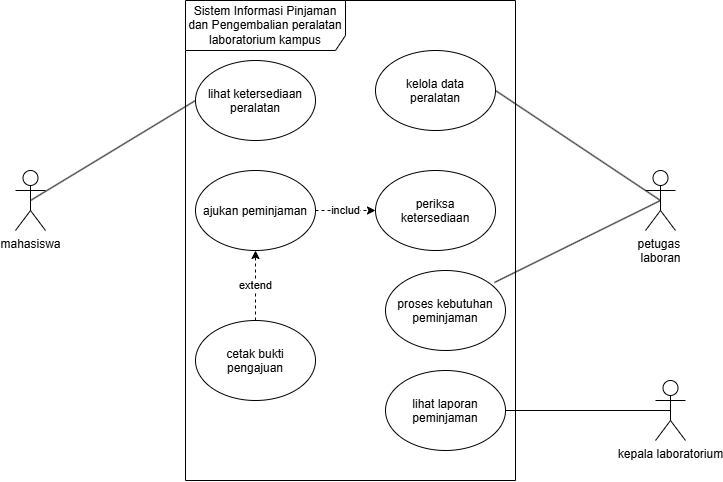

The diagram above was exported from draw.io. Its source (the exported page's mxGraphModel, read from the mxfile embedded in the PNG):
<mxGraphModel dx="769" dy="727" grid="1" gridSize="10" guides="1" tooltips="1" connect="1" arrows="1" fold="1" page="1" pageScale="1" pageWidth="850" pageHeight="1100" math="0" shadow="0">
  <root>
    <mxCell id="0" />
    <mxCell id="1" parent="0" />
    <mxCell id="EivBPfe6kBkiEeMDhDg9-1" parent="1" style="shape=umlFrame;whiteSpace=wrap;html=1;pointerEvents=0;recursiveResize=0;container=1;collapsible=0;width=160;height=50;" value="Sistem Informasi Pinjaman dan Pengembalian peralatan laboratorium kampus" vertex="1">
      <mxGeometry height="480" width="330" x="270" y="410" as="geometry" />
    </mxCell>
    <mxCell id="EivBPfe6kBkiEeMDhDg9-7" parent="EivBPfe6kBkiEeMDhDg9-1" style="ellipse;whiteSpace=wrap;html=1;shapeInside=1;" value="lihat ketersediaan peralatan" vertex="1">
      <mxGeometry height="80" width="120" x="10" y="60" as="geometry" />
    </mxCell>
    <mxCell id="EivBPfe6kBkiEeMDhDg9-8" parent="EivBPfe6kBkiEeMDhDg9-1" style="ellipse;whiteSpace=wrap;html=1;shapeInside=1;" value="kelola data peralatan" vertex="1">
      <mxGeometry height="80" width="120" x="190" y="50" as="geometry" />
    </mxCell>
    <mxCell id="FeKdzV888E87R_su5cu_-6" edge="1" parent="EivBPfe6kBkiEeMDhDg9-1" source="FeKdzV888E87R_su5cu_-1" style="rounded=0;orthogonalLoop=1;jettySize=auto;html=1;exitX=1;exitY=0.5;exitDx=0;exitDy=0;entryX=0;entryY=0.5;entryDx=0;entryDy=0;dashed=1;" target="FeKdzV888E87R_su5cu_-2" value="includ">
      <mxGeometry relative="1" as="geometry" />
    </mxCell>
    <mxCell id="FeKdzV888E87R_su5cu_-1" parent="EivBPfe6kBkiEeMDhDg9-1" style="ellipse;whiteSpace=wrap;html=1;shapeInside=1;" value="ajukan peminjaman&lt;div&gt;&lt;br/&gt;&lt;/div&gt;" vertex="1">
      <mxGeometry height="80" width="120" x="10" y="170" as="geometry" />
    </mxCell>
    <mxCell id="FeKdzV888E87R_su5cu_-2" parent="EivBPfe6kBkiEeMDhDg9-1" style="ellipse;whiteSpace=wrap;html=1;shapeInside=1;" value="&lt;div&gt;periksa ketersediaan&lt;/div&gt;" vertex="1">
      <mxGeometry height="80" width="120" x="190" y="170" as="geometry" />
    </mxCell>
    <mxCell id="FeKdzV888E87R_su5cu_-9" edge="1" parent="EivBPfe6kBkiEeMDhDg9-1" source="FeKdzV888E87R_su5cu_-3" style="rounded=0;orthogonalLoop=1;jettySize=auto;html=1;exitX=0.5;exitY=0;exitDx=0;exitDy=0;entryX=0.5;entryY=1;entryDx=0;entryDy=0;dashed=1;" target="FeKdzV888E87R_su5cu_-1" value="extend">
      <mxGeometry relative="1" as="geometry" />
    </mxCell>
    <mxCell id="FeKdzV888E87R_su5cu_-3" parent="EivBPfe6kBkiEeMDhDg9-1" style="ellipse;whiteSpace=wrap;html=1;shapeInside=1;" value="&lt;div&gt;cetak bukti pengajuan&lt;/div&gt;" vertex="1">
      <mxGeometry height="80" width="120" x="10" y="320" as="geometry" />
    </mxCell>
    <mxCell id="FeKdzV888E87R_su5cu_-4" parent="EivBPfe6kBkiEeMDhDg9-1" style="ellipse;whiteSpace=wrap;html=1;shapeInside=1;" value="proses kebutuhan peminjaman" vertex="1">
      <mxGeometry height="80" width="120" x="200" y="270" as="geometry" />
    </mxCell>
    <mxCell id="FeKdzV888E87R_su5cu_-5" parent="EivBPfe6kBkiEeMDhDg9-1" style="ellipse;whiteSpace=wrap;html=1;shapeInside=1;" value="lihat laporan peminjaman" vertex="1">
      <mxGeometry height="80" width="120" x="200" y="370" as="geometry" />
    </mxCell>
    <mxCell id="EivBPfe6kBkiEeMDhDg9-2" parent="1" style="shape=umlActor;verticalLabelPosition=bottom;verticalAlign=top;html=1;" value="mahasiswa" vertex="1">
      <mxGeometry height="60" width="30" x="100" y="580" as="geometry" />
    </mxCell>
    <mxCell id="EivBPfe6kBkiEeMDhDg9-3" parent="1" style="shape=umlActor;verticalLabelPosition=bottom;verticalAlign=top;html=1;" value="petugas&amp;nbsp;&lt;div&gt;laboran&lt;/div&gt;" vertex="1">
      <mxGeometry height="60" width="30" x="730" y="580" as="geometry" />
    </mxCell>
    <mxCell id="EivBPfe6kBkiEeMDhDg9-10" edge="1" parent="1" source="EivBPfe6kBkiEeMDhDg9-7" style="rounded=0;orthogonalLoop=1;jettySize=auto;html=1;exitX=0;exitY=0.5;exitDx=0;exitDy=0;entryX=0.5;entryY=0.5;entryDx=0;entryDy=0;entryPerimeter=0;endArrow=none;endFill=0;" target="EivBPfe6kBkiEeMDhDg9-2">
      <mxGeometry relative="1" as="geometry" />
    </mxCell>
    <mxCell id="EivBPfe6kBkiEeMDhDg9-11" edge="1" parent="1" source="EivBPfe6kBkiEeMDhDg9-8" style="rounded=0;orthogonalLoop=1;jettySize=auto;html=1;exitX=1;exitY=0.5;exitDx=0;exitDy=0;entryX=0.5;entryY=0.5;entryDx=0;entryDy=0;entryPerimeter=0;endArrow=none;endFill=0;" target="EivBPfe6kBkiEeMDhDg9-3">
      <mxGeometry relative="1" as="geometry" />
    </mxCell>
    <mxCell id="FeKdzV888E87R_su5cu_-13" edge="1" parent="1" source="FeKdzV888E87R_su5cu_-8" style="rounded=0;orthogonalLoop=1;jettySize=auto;html=1;exitX=0.5;exitY=0.5;exitDx=0;exitDy=0;exitPerimeter=0;endArrow=none;endFill=0;" target="FeKdzV888E87R_su5cu_-5">
      <mxGeometry relative="1" as="geometry" />
    </mxCell>
    <mxCell id="FeKdzV888E87R_su5cu_-8" parent="1" style="shape=umlActor;verticalLabelPosition=bottom;verticalAlign=top;html=1;" value="kepala laboratorium" vertex="1">
      <mxGeometry height="60" width="30" x="740" y="790" as="geometry" />
    </mxCell>
    <mxCell id="FeKdzV888E87R_su5cu_-12" edge="1" parent="1" source="EivBPfe6kBkiEeMDhDg9-3" style="rounded=0;orthogonalLoop=1;jettySize=auto;html=1;exitX=0.5;exitY=0.5;exitDx=0;exitDy=0;exitPerimeter=0;entryX=0.908;entryY=0.15;entryDx=0;entryDy=0;entryPerimeter=0;endArrow=none;endFill=0;" target="FeKdzV888E87R_su5cu_-4">
      <mxGeometry relative="1" as="geometry" />
    </mxCell>
  </root>
</mxGraphModel>